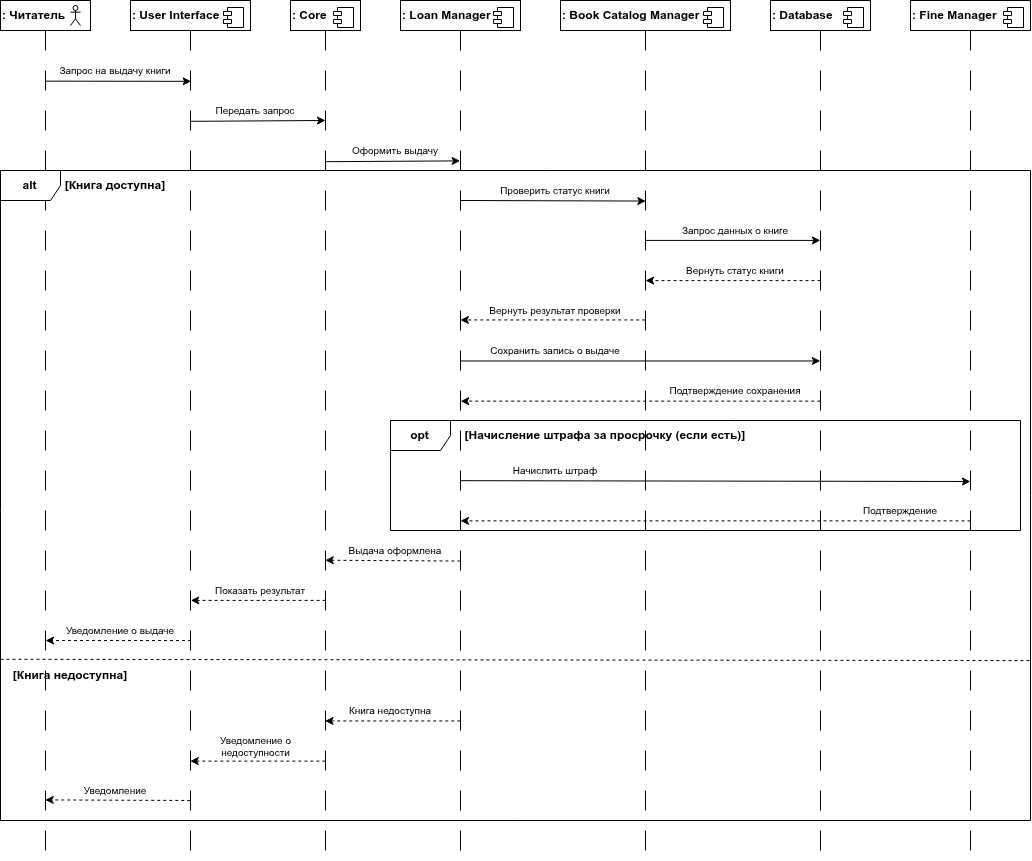

The diagram above was exported from draw.io. Its source (the exported page's mxGraphModel, read from the mxfile embedded in the PNG):
<mxGraphModel dx="1675" dy="856" grid="1" gridSize="10" guides="1" tooltips="1" connect="1" arrows="1" fold="1" page="1" pageScale="1" pageWidth="850" pageHeight="1100" math="0" shadow="0">
  <root>
    <mxCell id="0" />
    <mxCell id="1" parent="0" />
    <mxCell id="vcRU6FYiAge9S1fRO1WH-4" value="&lt;b&gt;: User Interface&lt;/b&gt;" style="html=1;dropTarget=0;whiteSpace=wrap;align=left;" vertex="1" parent="1">
      <mxGeometry x="250" y="90" width="120" height="30" as="geometry" />
    </mxCell>
    <mxCell id="vcRU6FYiAge9S1fRO1WH-5" value="" style="shape=module;jettyWidth=8;jettyHeight=4;" vertex="1" parent="vcRU6FYiAge9S1fRO1WH-4">
      <mxGeometry x="1" width="20" height="20" relative="1" as="geometry">
        <mxPoint x="-27" y="7" as="offset" />
      </mxGeometry>
    </mxCell>
    <mxCell id="vcRU6FYiAge9S1fRO1WH-6" value="&lt;b&gt;: Core&lt;/b&gt;" style="html=1;dropTarget=0;whiteSpace=wrap;align=left;" vertex="1" parent="1">
      <mxGeometry x="410" y="90" width="70" height="30" as="geometry" />
    </mxCell>
    <mxCell id="vcRU6FYiAge9S1fRO1WH-7" value="" style="shape=module;jettyWidth=8;jettyHeight=4;" vertex="1" parent="vcRU6FYiAge9S1fRO1WH-6">
      <mxGeometry x="1" width="20" height="20" relative="1" as="geometry">
        <mxPoint x="-27" y="7" as="offset" />
      </mxGeometry>
    </mxCell>
    <mxCell id="vcRU6FYiAge9S1fRO1WH-8" value="&lt;b&gt;: Loan Manager&lt;/b&gt;" style="html=1;dropTarget=0;whiteSpace=wrap;align=left;" vertex="1" parent="1">
      <mxGeometry x="520" y="90" width="120" height="30" as="geometry" />
    </mxCell>
    <mxCell id="vcRU6FYiAge9S1fRO1WH-9" value="" style="shape=module;jettyWidth=8;jettyHeight=4;" vertex="1" parent="vcRU6FYiAge9S1fRO1WH-8">
      <mxGeometry x="1" width="20" height="20" relative="1" as="geometry">
        <mxPoint x="-27" y="7" as="offset" />
      </mxGeometry>
    </mxCell>
    <mxCell id="vcRU6FYiAge9S1fRO1WH-10" value="&lt;b&gt;: Book Catalog Manager&lt;/b&gt;" style="html=1;dropTarget=0;whiteSpace=wrap;align=left;" vertex="1" parent="1">
      <mxGeometry x="680" y="90" width="170" height="30" as="geometry" />
    </mxCell>
    <mxCell id="vcRU6FYiAge9S1fRO1WH-11" value="" style="shape=module;jettyWidth=8;jettyHeight=4;" vertex="1" parent="vcRU6FYiAge9S1fRO1WH-10">
      <mxGeometry x="1" width="20" height="20" relative="1" as="geometry">
        <mxPoint x="-27" y="7" as="offset" />
      </mxGeometry>
    </mxCell>
    <mxCell id="vcRU6FYiAge9S1fRO1WH-12" value="&lt;b&gt;: Database&lt;/b&gt;" style="html=1;dropTarget=0;whiteSpace=wrap;align=left;" vertex="1" parent="1">
      <mxGeometry x="890" y="90" width="100" height="30" as="geometry" />
    </mxCell>
    <mxCell id="vcRU6FYiAge9S1fRO1WH-13" value="" style="shape=module;jettyWidth=8;jettyHeight=4;" vertex="1" parent="vcRU6FYiAge9S1fRO1WH-12">
      <mxGeometry x="1" width="20" height="20" relative="1" as="geometry">
        <mxPoint x="-27" y="7" as="offset" />
      </mxGeometry>
    </mxCell>
    <mxCell id="vcRU6FYiAge9S1fRO1WH-14" value="&lt;b&gt;: Fine Manager&lt;/b&gt;" style="html=1;dropTarget=0;whiteSpace=wrap;align=left;" vertex="1" parent="1">
      <mxGeometry x="1030" y="90" width="120" height="30" as="geometry" />
    </mxCell>
    <mxCell id="vcRU6FYiAge9S1fRO1WH-15" value="" style="shape=module;jettyWidth=8;jettyHeight=4;" vertex="1" parent="vcRU6FYiAge9S1fRO1WH-14">
      <mxGeometry x="1" width="20" height="20" relative="1" as="geometry">
        <mxPoint x="-27" y="7" as="offset" />
      </mxGeometry>
    </mxCell>
    <mxCell id="vcRU6FYiAge9S1fRO1WH-16" value="&lt;b&gt;: Читатель&lt;/b&gt;" style="html=1;dropTarget=0;whiteSpace=wrap;align=left;labelBackgroundColor=none;" vertex="1" parent="1">
      <mxGeometry x="120" y="90" width="90" height="30" as="geometry" />
    </mxCell>
    <mxCell id="vcRU6FYiAge9S1fRO1WH-1" value="" style="shape=umlActor;verticalLabelPosition=bottom;verticalAlign=top;html=1;labelBackgroundColor=none;textShadow=0;" vertex="1" parent="1">
      <mxGeometry x="190" y="95" width="10" height="20" as="geometry" />
    </mxCell>
    <mxCell id="vcRU6FYiAge9S1fRO1WH-18" value="" style="line;strokeWidth=1;direction=south;html=1;dashed=1;dashPattern=20 20;" vertex="1" parent="1">
      <mxGeometry x="160" y="120" width="10" height="830" as="geometry" />
    </mxCell>
    <mxCell id="vcRU6FYiAge9S1fRO1WH-22" value="" style="line;strokeWidth=1;direction=south;html=1;dashed=1;dashPattern=20 20;" vertex="1" parent="1">
      <mxGeometry x="305" y="120" width="10" height="820" as="geometry" />
    </mxCell>
    <mxCell id="vcRU6FYiAge9S1fRO1WH-23" value="" style="line;strokeWidth=1;direction=south;html=1;dashed=1;dashPattern=20 20;" vertex="1" parent="1">
      <mxGeometry x="440" y="120" width="10" height="820" as="geometry" />
    </mxCell>
    <mxCell id="vcRU6FYiAge9S1fRO1WH-24" value="" style="line;strokeWidth=1;direction=south;html=1;dashed=1;dashPattern=20 20;" vertex="1" parent="1">
      <mxGeometry x="575" y="120" width="10" height="820" as="geometry" />
    </mxCell>
    <mxCell id="vcRU6FYiAge9S1fRO1WH-25" value="" style="line;strokeWidth=1;direction=south;html=1;dashed=1;dashPattern=20 20;" vertex="1" parent="1">
      <mxGeometry x="760" y="120" width="10" height="820" as="geometry" />
    </mxCell>
    <mxCell id="vcRU6FYiAge9S1fRO1WH-26" value="" style="line;strokeWidth=1;direction=south;html=1;dashed=1;dashPattern=20 20;" vertex="1" parent="1">
      <mxGeometry x="935" y="120" width="10" height="820" as="geometry" />
    </mxCell>
    <mxCell id="vcRU6FYiAge9S1fRO1WH-27" value="" style="line;strokeWidth=1;direction=south;html=1;dashed=1;dashPattern=20 20;" vertex="1" parent="1">
      <mxGeometry x="1085" y="120" width="10" height="820" as="geometry" />
    </mxCell>
    <mxCell id="vcRU6FYiAge9S1fRO1WH-28" value="" style="endArrow=classic;html=1;rounded=0;exitX=0.061;exitY=0.498;exitDx=0;exitDy=0;exitPerimeter=0;entryX=0.062;entryY=0.436;entryDx=0;entryDy=0;entryPerimeter=0;" edge="1" parent="1" source="vcRU6FYiAge9S1fRO1WH-18" target="vcRU6FYiAge9S1fRO1WH-22">
      <mxGeometry width="50" height="50" relative="1" as="geometry">
        <mxPoint x="190" y="210" as="sourcePoint" />
        <mxPoint x="280" y="160" as="targetPoint" />
      </mxGeometry>
    </mxCell>
    <mxCell id="vcRU6FYiAge9S1fRO1WH-29" value="" style="endArrow=classic;html=1;rounded=0;exitX=0.127;exitY=0.526;exitDx=0;exitDy=0;exitPerimeter=0;entryX=0.126;entryY=0.527;entryDx=0;entryDy=0;entryPerimeter=0;" edge="1" parent="1">
      <mxGeometry width="50" height="50" relative="1" as="geometry">
        <mxPoint x="310" y="210.81999999999988" as="sourcePoint" />
        <mxPoint x="444.99" y="209.99999999999994" as="targetPoint" />
      </mxGeometry>
    </mxCell>
    <mxCell id="vcRU6FYiAge9S1fRO1WH-30" value="" style="endArrow=classic;html=1;rounded=0;exitX=0.16;exitY=0.542;exitDx=0;exitDy=0;exitPerimeter=0;entryX=0.159;entryY=0.539;entryDx=0;entryDy=0;entryPerimeter=0;" edge="1" parent="1" source="vcRU6FYiAge9S1fRO1WH-23" target="vcRU6FYiAge9S1fRO1WH-24">
      <mxGeometry width="50" height="50" relative="1" as="geometry">
        <mxPoint x="446.99999999999983" y="250.82000000000002" as="sourcePoint" />
        <mxPoint x="583.0000000000001" y="250.00000000000009" as="targetPoint" />
      </mxGeometry>
    </mxCell>
    <mxCell id="vcRU6FYiAge9S1fRO1WH-33" value="Запрос на выдачу книги" style="text;html=1;whiteSpace=wrap;strokeColor=none;fillColor=none;align=center;verticalAlign=middle;rounded=0;fontSize=10;" vertex="1" parent="1">
      <mxGeometry x="160" y="150" width="150" height="20" as="geometry" />
    </mxCell>
    <mxCell id="vcRU6FYiAge9S1fRO1WH-34" value="Передать запрос" style="text;html=1;whiteSpace=wrap;strokeColor=none;fillColor=none;align=center;verticalAlign=middle;rounded=0;fontSize=10;" vertex="1" parent="1">
      <mxGeometry x="300" y="190" width="150" height="20" as="geometry" />
    </mxCell>
    <mxCell id="vcRU6FYiAge9S1fRO1WH-35" value="Оформить выдачу" style="text;html=1;whiteSpace=wrap;strokeColor=none;fillColor=none;align=center;verticalAlign=middle;rounded=0;fontSize=10;" vertex="1" parent="1">
      <mxGeometry x="440" y="230" width="150" height="20" as="geometry" />
    </mxCell>
    <mxCell id="vcRU6FYiAge9S1fRO1WH-36" value="&lt;b&gt;alt&lt;/b&gt;" style="shape=umlFrame;whiteSpace=wrap;html=1;pointerEvents=0;" vertex="1" parent="1">
      <mxGeometry x="120" y="260" width="1030" height="650" as="geometry" />
    </mxCell>
    <mxCell id="vcRU6FYiAge9S1fRO1WH-37" value="&lt;b&gt;[Книга доступна]&lt;/b&gt;" style="text;html=1;whiteSpace=wrap;strokeColor=none;fillColor=none;align=center;verticalAlign=middle;rounded=0;" vertex="1" parent="1">
      <mxGeometry x="175" y="260" width="120" height="30" as="geometry" />
    </mxCell>
    <mxCell id="vcRU6FYiAge9S1fRO1WH-39" value="" style="endArrow=classic;html=1;rounded=0;entryX=0.208;entryY=0.469;entryDx=0;entryDy=0;entryPerimeter=0;" edge="1" parent="1" target="vcRU6FYiAge9S1fRO1WH-25">
      <mxGeometry width="50" height="50" relative="1" as="geometry">
        <mxPoint x="580" y="290" as="sourcePoint" />
        <mxPoint x="721" y="290" as="targetPoint" />
      </mxGeometry>
    </mxCell>
    <mxCell id="vcRU6FYiAge9S1fRO1WH-40" value="Проверить статус книги" style="text;html=1;whiteSpace=wrap;strokeColor=none;fillColor=none;align=center;verticalAlign=middle;rounded=0;fontSize=10;" vertex="1" parent="1">
      <mxGeometry x="600" y="270" width="150" height="20" as="geometry" />
    </mxCell>
    <mxCell id="vcRU6FYiAge9S1fRO1WH-44" value="" style="endArrow=classic;html=1;rounded=0;exitX=0.403;exitY=0.461;exitDx=0;exitDy=0;exitPerimeter=0;entryX=0.403;entryY=0.519;entryDx=0;entryDy=0;entryPerimeter=0;" edge="1" parent="1" source="vcRU6FYiAge9S1fRO1WH-24" target="vcRU6FYiAge9S1fRO1WH-26">
      <mxGeometry width="50" height="50" relative="1" as="geometry">
        <mxPoint x="584.22" y="450.0000000000002" as="sourcePoint" />
        <mxPoint x="940" y="451" as="targetPoint" />
      </mxGeometry>
    </mxCell>
    <mxCell id="vcRU6FYiAge9S1fRO1WH-45" value="" style="endArrow=classic;html=1;rounded=0;exitX=0.256;exitY=0.501;exitDx=0;exitDy=0;exitPerimeter=0;entryX=0.256;entryY=0.512;entryDx=0;entryDy=0;entryPerimeter=0;" edge="1" parent="1" source="vcRU6FYiAge9S1fRO1WH-25" target="vcRU6FYiAge9S1fRO1WH-26">
      <mxGeometry width="50" height="50" relative="1" as="geometry">
        <mxPoint x="767.54" y="340.8200000000002" as="sourcePoint" />
        <mxPoint x="942.46" y="340.00000000000017" as="targetPoint" />
      </mxGeometry>
    </mxCell>
    <mxCell id="vcRU6FYiAge9S1fRO1WH-46" value="" style="endArrow=classic;html=1;rounded=0;exitX=0.549;exitY=0.479;exitDx=0;exitDy=0;exitPerimeter=0;entryX=0.55;entryY=0.508;entryDx=0;entryDy=0;entryPerimeter=0;" edge="1" parent="1" source="vcRU6FYiAge9S1fRO1WH-24" target="vcRU6FYiAge9S1fRO1WH-27">
      <mxGeometry width="50" height="50" relative="1" as="geometry">
        <mxPoint x="584.9999999999999" y="570" as="sourcePoint" />
        <mxPoint x="1094.71" y="570" as="targetPoint" />
      </mxGeometry>
    </mxCell>
    <mxCell id="vcRU6FYiAge9S1fRO1WH-51" value="" style="endArrow=classic;html=1;rounded=0;exitX=0.305;exitY=0.499;exitDx=0;exitDy=0;exitPerimeter=0;entryX=0.305;entryY=0.496;entryDx=0;entryDy=0;entryPerimeter=0;dashed=1;" edge="1" parent="1" source="vcRU6FYiAge9S1fRO1WH-26" target="vcRU6FYiAge9S1fRO1WH-25">
      <mxGeometry width="50" height="50" relative="1" as="geometry">
        <mxPoint x="935.1199999999998" y="369.99999999999983" as="sourcePoint" />
        <mxPoint x="760.0000000000001" y="369.99999999999983" as="targetPoint" />
      </mxGeometry>
    </mxCell>
    <mxCell id="vcRU6FYiAge9S1fRO1WH-52" value="" style="endArrow=classic;html=1;rounded=0;exitX=0.353;exitY=0.524;exitDx=0;exitDy=0;exitPerimeter=0;entryX=0.353;entryY=0.512;entryDx=0;entryDy=0;entryPerimeter=0;dashed=1;" edge="1" parent="1" source="vcRU6FYiAge9S1fRO1WH-25" target="vcRU6FYiAge9S1fRO1WH-24">
      <mxGeometry width="50" height="50" relative="1" as="geometry">
        <mxPoint x="760.2599999999998" y="410.00000000000017" as="sourcePoint" />
        <mxPoint x="575" y="410.00000000000017" as="targetPoint" />
      </mxGeometry>
    </mxCell>
    <mxCell id="vcRU6FYiAge9S1fRO1WH-53" value="" style="endArrow=classic;html=1;rounded=0;exitX=0.452;exitY=0.524;exitDx=0;exitDy=0;exitPerimeter=0;entryX=0.452;entryY=0.479;entryDx=0;entryDy=0;entryPerimeter=0;dashed=1;" edge="1" parent="1" source="vcRU6FYiAge9S1fRO1WH-26" target="vcRU6FYiAge9S1fRO1WH-24">
      <mxGeometry width="50" height="50" relative="1" as="geometry">
        <mxPoint x="935" y="490.0000000000001" as="sourcePoint" />
        <mxPoint x="575.21" y="490.82000000000005" as="targetPoint" />
      </mxGeometry>
    </mxCell>
    <mxCell id="vcRU6FYiAge9S1fRO1WH-54" value="" style="endArrow=classic;html=1;rounded=0;exitX=0.598;exitY=0.497;exitDx=0;exitDy=0;exitPerimeter=0;entryX=0.598;entryY=0.497;entryDx=0;entryDy=0;entryPerimeter=0;dashed=1;" edge="1" parent="1" source="vcRU6FYiAge9S1fRO1WH-27" target="vcRU6FYiAge9S1fRO1WH-24">
      <mxGeometry width="50" height="50" relative="1" as="geometry">
        <mxPoint x="1085.0000000000002" y="610" as="sourcePoint" />
        <mxPoint x="575.4099999999999" y="610" as="targetPoint" />
      </mxGeometry>
    </mxCell>
    <mxCell id="vcRU6FYiAge9S1fRO1WH-55" value="" style="endArrow=classic;html=1;rounded=0;exitX=0.695;exitY=0.492;exitDx=0;exitDy=0;exitPerimeter=0;entryX=0.695;entryY=0.472;entryDx=0;entryDy=0;entryPerimeter=0;dashed=1;" edge="1" parent="1" source="vcRU6FYiAge9S1fRO1WH-23" target="vcRU6FYiAge9S1fRO1WH-22">
      <mxGeometry width="50" height="50" relative="1" as="geometry">
        <mxPoint x="444.7200000000001" y="700.82" as="sourcePoint" />
        <mxPoint x="310.00000000000006" y="699.9999999999999" as="targetPoint" />
      </mxGeometry>
    </mxCell>
    <mxCell id="vcRU6FYiAge9S1fRO1WH-56" value="" style="endArrow=classic;html=1;rounded=0;exitX=0.939;exitY=0.523;exitDx=0;exitDy=0;exitPerimeter=0;entryX=0.927;entryY=0.53;entryDx=0;entryDy=0;entryPerimeter=0;dashed=1;" edge="1" parent="1" source="vcRU6FYiAge9S1fRO1WH-22" target="vcRU6FYiAge9S1fRO1WH-18">
      <mxGeometry width="50" height="50" relative="1" as="geometry">
        <mxPoint x="174" y="871" as="sourcePoint" />
        <mxPoint x="310" y="870" as="targetPoint" />
      </mxGeometry>
    </mxCell>
    <mxCell id="vcRU6FYiAge9S1fRO1WH-57" value="Запрос данных о книге" style="text;html=1;whiteSpace=wrap;strokeColor=none;fillColor=none;align=center;verticalAlign=middle;rounded=0;fontSize=10;" vertex="1" parent="1">
      <mxGeometry x="780" y="310" width="150" height="20" as="geometry" />
    </mxCell>
    <mxCell id="vcRU6FYiAge9S1fRO1WH-58" value="Вернуть статус книги" style="text;html=1;whiteSpace=wrap;strokeColor=none;fillColor=none;align=center;verticalAlign=middle;rounded=0;fontSize=10;" vertex="1" parent="1">
      <mxGeometry x="780" y="350" width="150" height="20" as="geometry" />
    </mxCell>
    <mxCell id="vcRU6FYiAge9S1fRO1WH-59" value="Вернуть результат проверки" style="text;html=1;whiteSpace=wrap;strokeColor=none;fillColor=none;align=center;verticalAlign=middle;rounded=0;fontSize=10;" vertex="1" parent="1">
      <mxGeometry x="600" y="390" width="150" height="20" as="geometry" />
    </mxCell>
    <mxCell id="vcRU6FYiAge9S1fRO1WH-60" value="Сохранить запись о выдаче" style="text;html=1;whiteSpace=wrap;strokeColor=none;fillColor=none;align=center;verticalAlign=middle;rounded=0;fontSize=10;" vertex="1" parent="1">
      <mxGeometry x="600" y="430" width="150" height="20" as="geometry" />
    </mxCell>
    <mxCell id="vcRU6FYiAge9S1fRO1WH-61" value="Подтверждение сохранения" style="text;html=1;whiteSpace=wrap;strokeColor=none;fillColor=none;align=center;verticalAlign=middle;rounded=0;fontSize=10;" vertex="1" parent="1">
      <mxGeometry x="780" y="470" width="150" height="20" as="geometry" />
    </mxCell>
    <mxCell id="vcRU6FYiAge9S1fRO1WH-62" value="&lt;b&gt;opt&lt;/b&gt;" style="shape=umlFrame;whiteSpace=wrap;html=1;pointerEvents=0;" vertex="1" parent="1">
      <mxGeometry x="510" y="510" width="630" height="110" as="geometry" />
    </mxCell>
    <mxCell id="vcRU6FYiAge9S1fRO1WH-63" value="&lt;b&gt;[Начисление штрафа за просрочку (если есть)]&lt;/b&gt;" style="text;html=1;whiteSpace=wrap;strokeColor=none;fillColor=none;align=center;verticalAlign=middle;rounded=0;" vertex="1" parent="1">
      <mxGeometry x="575" y="510" width="300" height="30" as="geometry" />
    </mxCell>
    <mxCell id="vcRU6FYiAge9S1fRO1WH-64" value="Начислить штраф" style="text;html=1;whiteSpace=wrap;strokeColor=none;fillColor=none;align=center;verticalAlign=middle;rounded=0;fontSize=10;" vertex="1" parent="1">
      <mxGeometry x="600" y="550" width="150" height="20" as="geometry" />
    </mxCell>
    <mxCell id="vcRU6FYiAge9S1fRO1WH-65" value="Подтверждение" style="text;html=1;whiteSpace=wrap;strokeColor=none;fillColor=none;align=center;verticalAlign=middle;rounded=0;fontSize=10;" vertex="1" parent="1">
      <mxGeometry x="945" y="590" width="150" height="20" as="geometry" />
    </mxCell>
    <mxCell id="vcRU6FYiAge9S1fRO1WH-66" value="" style="endArrow=classic;html=1;rounded=0;exitX=0.647;exitY=0.506;exitDx=0;exitDy=0;exitPerimeter=0;entryX=0.646;entryY=0.523;entryDx=0;entryDy=0;entryPerimeter=0;dashed=1;" edge="1" parent="1" source="vcRU6FYiAge9S1fRO1WH-24" target="vcRU6FYiAge9S1fRO1WH-23">
      <mxGeometry width="50" height="50" relative="1" as="geometry">
        <mxPoint x="575.1899999999999" y="650" as="sourcePoint" />
        <mxPoint x="440.0000000000001" y="650" as="targetPoint" />
      </mxGeometry>
    </mxCell>
    <mxCell id="vcRU6FYiAge9S1fRO1WH-67" value="Выдача оформлена" style="text;html=1;whiteSpace=wrap;strokeColor=none;fillColor=none;align=center;verticalAlign=middle;rounded=0;fontSize=10;" vertex="1" parent="1">
      <mxGeometry x="440" y="630" width="150" height="20" as="geometry" />
    </mxCell>
    <mxCell id="vcRU6FYiAge9S1fRO1WH-68" value="Показать результат" style="text;html=1;whiteSpace=wrap;strokeColor=none;fillColor=none;align=center;verticalAlign=middle;rounded=0;fontSize=10;" vertex="1" parent="1">
      <mxGeometry x="305" y="670" width="150" height="20" as="geometry" />
    </mxCell>
    <mxCell id="vcRU6FYiAge9S1fRO1WH-69" value="" style="endArrow=classic;html=1;rounded=0;entryX=0.842;entryY=0.551;entryDx=0;entryDy=0;entryPerimeter=0;dashed=1;exitX=0.842;exitY=0.525;exitDx=0;exitDy=0;exitPerimeter=0;" edge="1" parent="1" source="vcRU6FYiAge9S1fRO1WH-24" target="vcRU6FYiAge9S1fRO1WH-23">
      <mxGeometry width="50" height="50" relative="1" as="geometry">
        <mxPoint x="447" y="778" as="sourcePoint" />
        <mxPoint x="583" y="778" as="targetPoint" />
      </mxGeometry>
    </mxCell>
    <mxCell id="vcRU6FYiAge9S1fRO1WH-70" value="" style="endArrow=classic;html=1;rounded=0;exitX=0.891;exitY=0.512;exitDx=0;exitDy=0;exitPerimeter=0;entryX=0.891;entryY=0.53;entryDx=0;entryDy=0;entryPerimeter=0;dashed=1;" edge="1" parent="1" source="vcRU6FYiAge9S1fRO1WH-23" target="vcRU6FYiAge9S1fRO1WH-22">
      <mxGeometry width="50" height="50" relative="1" as="geometry">
        <mxPoint x="315" y="821" as="sourcePoint" />
        <mxPoint x="451" y="820" as="targetPoint" />
      </mxGeometry>
    </mxCell>
    <mxCell id="vcRU6FYiAge9S1fRO1WH-71" value="" style="endArrow=classic;html=1;rounded=0;exitX=0.744;exitY=0.453;exitDx=0;exitDy=0;exitPerimeter=0;entryX=0.735;entryY=0.492;entryDx=0;entryDy=0;entryPerimeter=0;dashed=1;" edge="1" parent="1" source="vcRU6FYiAge9S1fRO1WH-22" target="vcRU6FYiAge9S1fRO1WH-18">
      <mxGeometry width="50" height="50" relative="1" as="geometry">
        <mxPoint x="312.36" y="729.9999999999998" as="sourcePoint" />
        <mxPoint x="167.64" y="738.71" as="targetPoint" />
      </mxGeometry>
    </mxCell>
    <mxCell id="vcRU6FYiAge9S1fRO1WH-72" value="Уведомление о выдаче" style="text;html=1;whiteSpace=wrap;strokeColor=none;fillColor=none;align=center;verticalAlign=middle;rounded=0;fontSize=10;" vertex="1" parent="1">
      <mxGeometry x="165" y="710" width="150" height="20" as="geometry" />
    </mxCell>
    <mxCell id="vcRU6FYiAge9S1fRO1WH-73" value="" style="endArrow=none;dashed=1;html=1;rounded=0;exitX=0;exitY=0.752;exitDx=0;exitDy=0;exitPerimeter=0;entryX=1;entryY=0.754;entryDx=0;entryDy=0;entryPerimeter=0;" edge="1" parent="1" source="vcRU6FYiAge9S1fRO1WH-36" target="vcRU6FYiAge9S1fRO1WH-36">
      <mxGeometry width="50" height="50" relative="1" as="geometry">
        <mxPoint x="320" y="490" as="sourcePoint" />
        <mxPoint x="370" y="440" as="targetPoint" />
      </mxGeometry>
    </mxCell>
    <mxCell id="vcRU6FYiAge9S1fRO1WH-74" value="&lt;b&gt;[Книга недоступна]&lt;/b&gt;" style="text;html=1;whiteSpace=wrap;strokeColor=none;fillColor=none;align=center;verticalAlign=middle;rounded=0;" vertex="1" parent="1">
      <mxGeometry x="130" y="750" width="120" height="30" as="geometry" />
    </mxCell>
    <mxCell id="vcRU6FYiAge9S1fRO1WH-76" value="Книга недоступна" style="text;html=1;whiteSpace=wrap;strokeColor=none;fillColor=none;align=center;verticalAlign=middle;rounded=0;fontSize=10;" vertex="1" parent="1">
      <mxGeometry x="435" y="790" width="150" height="20" as="geometry" />
    </mxCell>
    <mxCell id="vcRU6FYiAge9S1fRO1WH-77" value="Уведомление о недоступности" style="text;html=1;whiteSpace=wrap;strokeColor=none;fillColor=none;align=center;verticalAlign=middle;rounded=0;fontSize=10;spacingBottom=8;" vertex="1" parent="1">
      <mxGeometry x="307.5" y="830" width="135" height="20" as="geometry" />
    </mxCell>
    <mxCell id="vcRU6FYiAge9S1fRO1WH-78" value="Уведомление" style="text;html=1;whiteSpace=wrap;strokeColor=none;fillColor=none;align=center;verticalAlign=middle;rounded=0;fontSize=10;" vertex="1" parent="1">
      <mxGeometry x="160" y="870" width="150" height="20" as="geometry" />
    </mxCell>
  </root>
</mxGraphModel>